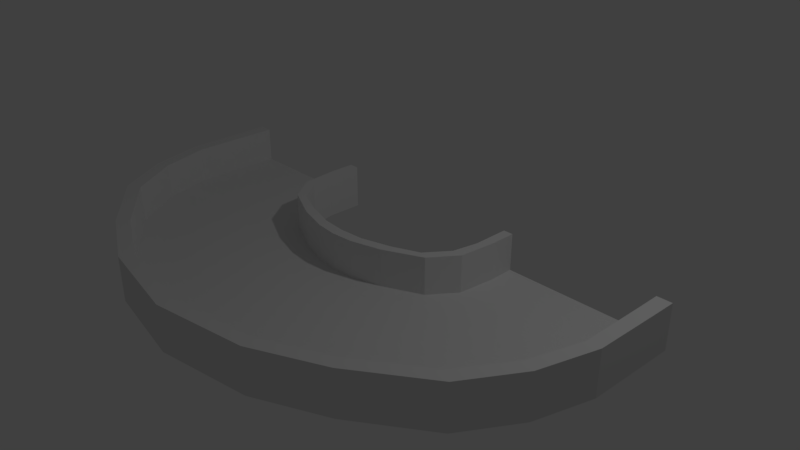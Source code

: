 # Source: bigcurve_roadpiece.blend  (saved by Blender 2.78.0; exported with 4.5.12 LTS)
import bpy
from mathutils import Matrix  # noqa: F401  (used for matrix-valued properties, if any)

bpy.ops.wm.read_factory_settings(use_empty=True)
scene = bpy.context.scene
scene.name = 'Scene'

# ---- collections
col_collection_1 = bpy.data.collections.new('Collection 1'); scene.collection.children.link(col_collection_1)

# ---- world
world_world = bpy.data.worlds.new('World'); scene.world = world_world
world_world.color = (0.05088, 0.05088, 0.05088)
world_world.use_sun_shadow = False
world_world.sun_shadow_jitter_overblur = 0.0
world_world.cycles.sampling_method = 'MANUAL'

# ---- cameras
cam_camera = bpy.data.cameras.new('Camera')
cam_camera.clip_end = 100.0
cam_camera.lens = 35.0
cam_camera.sensor_width = 32.0
cam_camera.sensor_height = 18.0
cam_camera.ortho_scale = 7.314
cam_camera.dof.focus_distance = 0.0
cam_camera.dof.aperture_fstop = 128.0

# ---- lights
light_lamp = bpy.data.lights.new('Lamp', 'POINT')
light_lamp.transmission_factor = 0.0
light_lamp.cutoff_distance = 30.0
light_lamp.energy = 100.0
light_lamp.shadow_buffer_clip_start = 1.001
light_lamp.shadow_soft_size = 0.1
light_lamp.shadow_maximum_resolution = 0.006
light_lamp.use_absolute_resolution = True

# ---- meshes
me_plane = bpy.data.meshes.new('Plane')
me_plane.from_pydata([(-3.513, 0.661, 0.6), (-1.513, 0.661, 0.1), (-3.513, 1.0, 0.6), (-1.513, 1.0, 0.1), (-3.506, -0.244, 0.6), (-1.464, 0.1544, 0.1), (-3.295, -0.9435, 0.6), (-1.21, -0.1981, 0.1), (-2.873, -1.604, 0.1), (-0.707, -0.4364, 0.1), (-2.013, -2.212, 0.6), (-0.2976, -0.5509, 0.1), (-1.165, -2.605, 0.1), (0.0, -2.789, 0.1), (0.0, -2.789, 0.6), (-2.013, -2.212, 0.1), (-1.165, -2.605, 0.6), (-3.295, -0.9435, 0.1), (-3.506, -0.244, 0.1), (-3.513, 1.0, 0.1), (-3.513, 0.661, 0.1), (0.0, -0.5777, 0.1), (-2.873, -1.604, 0.6), (-1.513, 0.661, 0.6), (-1.513, 1.0, 0.6), (-1.464, 0.1544, 0.6), (-1.21, -0.1981, 0.6), (-0.707, -0.4364, 0.6), (-0.2976, -0.5509, 0.6), (0.0, -0.5777, 0.6), (-1.379, 0.5027, 0.6), (-1.379, 1.0, 0.6), (-1.314, 0.1621, 0.6), (-1.089, -0.1433, 0.6), (-0.7294, -0.2968, 0.6), (-0.3318, -0.4109, 0.6), (0.0, -0.4366, 0.6), (-1.379, 0.5027, 0.0), (-1.379, 1.0, -7.451e-09), (-1.314, 0.1621, 0.0), (-1.089, -0.1433, 0.0), (-0.7294, -0.2968, 0.0), (-0.3318, -0.4109, 0.0), (0.0, -0.4366, 0.0), (-3.707, 0.6563, 0.6), (-3.712, 1.0, 0.6), (-3.689, -0.2432, 0.6), (-3.472, -1.008, 0.6), (-2.147, -2.342, 0.6), (0.0, -2.979, 0.6), (-1.25, -2.768, 0.6), (-3.045, -1.706, 0.6), (-3.707, 0.6563, -2.235e-08), (-3.712, 1.0, -7.451e-09), (-3.689, -0.2432, -2.235e-08), (-3.472, -1.008, -2.235e-08), (-2.147, -2.342, -2.235e-08), (0.0, -2.979, -2.235e-08), (-1.25, -2.768, -2.235e-08), (-3.045, -1.706, -2.235e-08)], [], [(20, 1, 3, 19), (1, 20, 18, 5), (5, 18, 17, 7), (7, 17, 8, 9), (9, 8, 15, 11), (11, 15, 12, 21), (13, 12, 16, 14), (18, 20, 0, 4), (12, 15, 10, 16), (8, 17, 6, 22), (17, 18, 4, 6), (20, 19, 2, 0), (15, 8, 22, 10), (13, 21, 12), (5, 7, 26, 25), (3, 1, 23, 24), (7, 9, 27, 26), (11, 21, 29, 28), (1, 5, 25, 23), (9, 11, 28, 27), (24, 23, 30, 31), (23, 25, 32, 30), (27, 28, 35, 34), (28, 29, 36, 35), (26, 27, 34, 33), (25, 26, 33, 32), (31, 30, 37, 38), (32, 33, 40, 39), (34, 35, 42, 41), (30, 32, 39, 37), (33, 34, 41, 40), (35, 36, 43, 42), (22, 6, 47, 51), (16, 10, 48, 50), (4, 0, 44, 46), (0, 2, 45, 44), (10, 22, 51, 48), (6, 4, 46, 47), (14, 16, 50, 49), (50, 48, 56, 58), (47, 46, 54, 55), (44, 45, 53, 52), (48, 51, 59, 56), (49, 50, 58, 57), (46, 44, 52, 54), (51, 47, 55, 59), (43, 57, 58, 56, 59, 55, 54, 52, 53, 38, 37, 39, 40, 41, 42), (19, 53, 45, 2), (24, 31, 38, 3), (19, 3, 38, 53)])
me_plane.use_remesh_preserve_volume = False
me_plane.use_remesh_preserve_attributes = False
me_plane.use_mirror_vertex_groups = False
me_plane.update()

# ---- objects
ob_plane = bpy.data.objects.new('Plane', me_plane)
ob_lamp = bpy.data.objects.new('Lamp', light_lamp)
ob_camera = bpy.data.objects.new('Camera', cam_camera)

# ---- transforms, parenting, visibility, modifiers, constraints
ob_plane.location = (0.0, 0.0, 0.0)
ob_plane.lineart.crease_threshold = 0.0
_m = ob_plane.modifiers.new('Mirror', 'MIRROR')
_m.use_clip = True
ob_lamp.location = (4.076, 1.005, 6.008)
ob_lamp.rotation_euler = (0.6503, 0.05522, 1.866)
ob_lamp.lock_rotations_4d = False
ob_lamp.empty_display_type = 'ARROWS'
ob_lamp.color = (0.0, 0.0, 0.0, 0.0)
ob_lamp.lineart.crease_threshold = 0.0
ob_camera.location = (7.481, -6.508, 5.448)
ob_camera.rotation_euler = (1.109, 0.0, 0.8149)
ob_camera.lock_rotations_4d = False
ob_camera.empty_display_type = 'ARROWS'
ob_camera.color = (0.0, 0.0, 0.0, 0.0)
ob_camera.display_type = 'WIRE'
ob_camera.lineart.crease_threshold = 0.0

# ---- collection membership
col_collection_1.objects.link(ob_plane)
col_collection_1.objects.link(ob_lamp)
col_collection_1.objects.link(ob_camera)

# ---- scene / render settings (as saved in the file)
scene.camera = ob_camera
scene.frame_start = 1; scene.frame_end = 250; scene.frame_set(1)
scene.render.engine = 'BLENDER_EEVEE_NEXT'
scene.render.resolution_percentage = 50
scene.render.dither_intensity = 0.0
scene.cycles.use_denoising = False
scene.cycles.samples = 128
scene.cycles.sampling_pattern = 'TABULATED_SOBOL'
scene.cycles.light_sampling_threshold = 0.0
scene.cycles.use_adaptive_sampling = False
scene.cycles.use_light_tree = False
scene.cycles.blur_glossy = 0.0
scene.cycles.sample_clamp_indirect = 0.0
scene.view_settings.view_transform = 'Standard'
bpy.context.view_layer.update()
